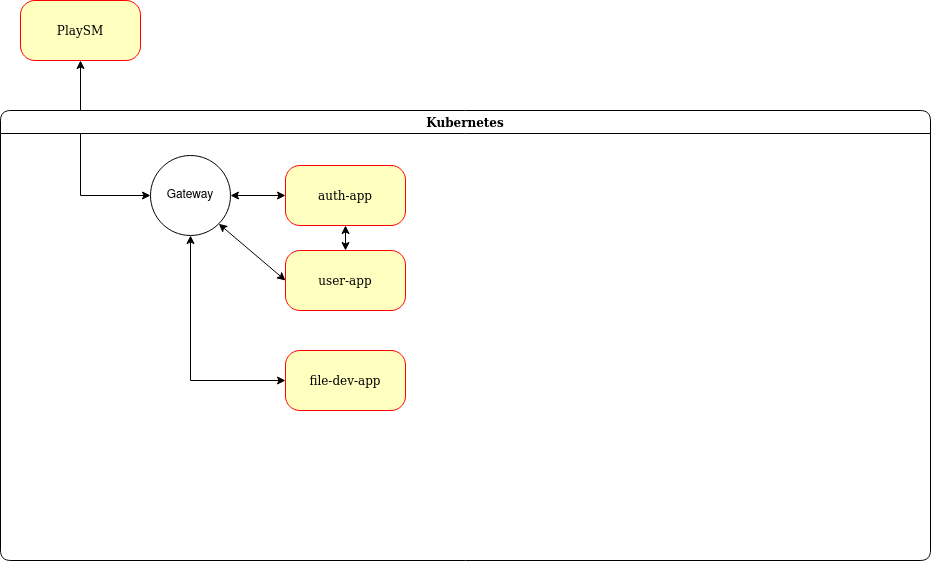

The diagram above was exported from draw.io. Its source (the exported page's mxGraphModel, read from the mxfile embedded in the PNG):
<mxGraphModel dx="1422" dy="760" grid="1" gridSize="10" guides="1" tooltips="1" connect="1" arrows="1" fold="1" page="1" pageScale="1" pageWidth="1100" pageHeight="850" background="none" math="0" shadow="0">
  <root>
    <mxCell id="0" />
    <mxCell id="1" parent="0" />
    <mxCell id="4RltxashdvOdyrVKpk7Q-6" style="edgeStyle=orthogonalEdgeStyle;rounded=0;orthogonalLoop=1;jettySize=auto;html=1;exitX=0.5;exitY=1;exitDx=0;exitDy=0;entryX=0;entryY=0.5;entryDx=0;entryDy=0;startArrow=classic;startFill=1;" edge="1" parent="1" source="382b91b5511bd0f7-6" target="4RltxashdvOdyrVKpk7Q-7">
      <mxGeometry relative="1" as="geometry" />
    </mxCell>
    <mxCell id="382b91b5511bd0f7-6" value="&lt;div&gt;PlaySM&lt;/div&gt;" style="rounded=1;whiteSpace=wrap;html=1;arcSize=24;fillColor=#ffffc0;strokeColor=#ff0000;shadow=0;comic=0;labelBackgroundColor=none;fontFamily=Verdana;fontSize=12;fontColor=#000000;align=center;" parent="1" vertex="1">
      <mxGeometry x="90" y="30" width="120" height="60" as="geometry" />
    </mxCell>
    <mxCell id="2a3bc250acf0617d-7" value="&lt;div&gt;Kubernetes&lt;/div&gt;" style="swimlane;whiteSpace=wrap;html=1;rounded=1;shadow=0;comic=0;labelBackgroundColor=none;strokeWidth=1;fontFamily=Verdana;fontSize=12;align=center;" parent="1" vertex="1">
      <mxGeometry x="70" y="140" width="930" height="450" as="geometry" />
    </mxCell>
    <mxCell id="382b91b5511bd0f7-8" value="&lt;div&gt;auth-app&lt;/div&gt;" style="rounded=1;whiteSpace=wrap;html=1;arcSize=24;fillColor=#ffffc0;strokeColor=#ff0000;shadow=0;comic=0;labelBackgroundColor=none;fontFamily=Verdana;fontSize=12;fontColor=#000000;align=center;" parent="2a3bc250acf0617d-7" vertex="1">
      <mxGeometry x="285" y="55" width="120" height="60" as="geometry" />
    </mxCell>
    <mxCell id="3cde6dad864a17aa-1" value="&lt;div&gt;file-dev-app&lt;/div&gt;" style="rounded=1;whiteSpace=wrap;html=1;arcSize=24;fillColor=#ffffc0;strokeColor=#ff0000;shadow=0;comic=0;labelBackgroundColor=none;fontFamily=Verdana;fontSize=12;fontColor=#000000;align=center;" parent="2a3bc250acf0617d-7" vertex="1">
      <mxGeometry x="285" y="240" width="120" height="60" as="geometry" />
    </mxCell>
    <mxCell id="3cde6dad864a17aa-2" value="&lt;div&gt;user-app&lt;/div&gt;" style="rounded=1;whiteSpace=wrap;html=1;arcSize=24;fillColor=#ffffc0;strokeColor=#ff0000;shadow=0;comic=0;labelBackgroundColor=none;fontFamily=Verdana;fontSize=12;fontColor=#000000;align=center;" parent="2a3bc250acf0617d-7" vertex="1">
      <mxGeometry x="285" y="140" width="120" height="60" as="geometry" />
    </mxCell>
    <mxCell id="4RltxashdvOdyrVKpk7Q-4" value="" style="endArrow=classic;startArrow=classic;html=1;rounded=0;exitX=0.5;exitY=1;exitDx=0;exitDy=0;entryX=0.5;entryY=0;entryDx=0;entryDy=0;" edge="1" parent="2a3bc250acf0617d-7" source="382b91b5511bd0f7-8" target="3cde6dad864a17aa-2">
      <mxGeometry width="50" height="50" relative="1" as="geometry">
        <mxPoint x="520" y="270" as="sourcePoint" />
        <mxPoint x="570" y="220" as="targetPoint" />
      </mxGeometry>
    </mxCell>
    <mxCell id="4RltxashdvOdyrVKpk7Q-7" value="&lt;div&gt;Gateway&lt;/div&gt;" style="ellipse;whiteSpace=wrap;html=1;aspect=fixed;" vertex="1" parent="2a3bc250acf0617d-7">
      <mxGeometry x="150" y="45" width="80" height="80" as="geometry" />
    </mxCell>
    <mxCell id="4RltxashdvOdyrVKpk7Q-8" value="" style="endArrow=classic;startArrow=classic;html=1;rounded=0;exitX=0.5;exitY=1;exitDx=0;exitDy=0;entryX=0;entryY=0.5;entryDx=0;entryDy=0;" edge="1" parent="2a3bc250acf0617d-7" source="4RltxashdvOdyrVKpk7Q-7" target="3cde6dad864a17aa-1">
      <mxGeometry width="50" height="50" relative="1" as="geometry">
        <mxPoint x="450" y="220" as="sourcePoint" />
        <mxPoint x="500" y="170" as="targetPoint" />
        <Array as="points">
          <mxPoint x="190" y="270" />
        </Array>
      </mxGeometry>
    </mxCell>
    <mxCell id="4RltxashdvOdyrVKpk7Q-9" value="" style="endArrow=classic;startArrow=classic;html=1;rounded=0;entryX=0;entryY=0.5;entryDx=0;entryDy=0;" edge="1" parent="2a3bc250acf0617d-7" source="4RltxashdvOdyrVKpk7Q-7" target="382b91b5511bd0f7-8">
      <mxGeometry width="50" height="50" relative="1" as="geometry">
        <mxPoint x="450" y="220" as="sourcePoint" />
        <mxPoint x="500" y="170" as="targetPoint" />
      </mxGeometry>
    </mxCell>
    <mxCell id="4RltxashdvOdyrVKpk7Q-3" value="" style="endArrow=classic;startArrow=classic;html=1;rounded=0;exitX=0;exitY=0.5;exitDx=0;exitDy=0;entryX=1;entryY=1;entryDx=0;entryDy=0;" edge="1" parent="2a3bc250acf0617d-7" source="3cde6dad864a17aa-2" target="4RltxashdvOdyrVKpk7Q-7">
      <mxGeometry width="50" height="50" relative="1" as="geometry">
        <mxPoint x="450" y="280" as="sourcePoint" />
        <mxPoint x="500" y="230" as="targetPoint" />
        <Array as="points" />
      </mxGeometry>
    </mxCell>
  </root>
</mxGraphModel>